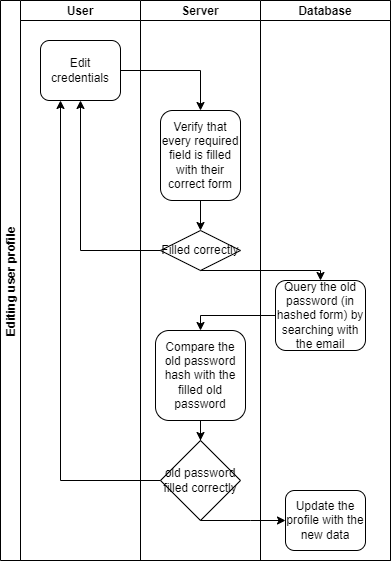

The diagram above was exported from draw.io. Its source (the exported page's mxGraphModel, read from the mxfile embedded in the PNG):
<mxGraphModel dx="891" dy="792" grid="1" gridSize="10" guides="1" tooltips="1" connect="1" arrows="1" fold="1" page="1" pageScale="1" pageWidth="850" pageHeight="1100" math="0" shadow="0">
  <root>
    <mxCell id="0" />
    <mxCell id="1" parent="0" />
    <mxCell id="UQ9E90-4ijLCVvZlLgON-1" value="Editing user profile" style="swimlane;childLayout=stackLayout;resizeParent=1;resizeParentMax=0;startSize=20;horizontal=0;horizontalStack=1;" vertex="1" parent="1">
      <mxGeometry x="230" y="170" width="390" height="560" as="geometry" />
    </mxCell>
    <mxCell id="UQ9E90-4ijLCVvZlLgON-5" value="User" style="swimlane;startSize=20;" vertex="1" parent="UQ9E90-4ijLCVvZlLgON-1">
      <mxGeometry x="20" width="120" height="560" as="geometry" />
    </mxCell>
    <mxCell id="UQ9E90-4ijLCVvZlLgON-7" value="Edit credentials" style="rounded=1;whiteSpace=wrap;html=1;" vertex="1" parent="UQ9E90-4ijLCVvZlLgON-5">
      <mxGeometry x="20" y="40" width="80" height="60" as="geometry" />
    </mxCell>
    <mxCell id="UQ9E90-4ijLCVvZlLgON-2" value="Server" style="swimlane;startSize=20;" vertex="1" parent="UQ9E90-4ijLCVvZlLgON-1">
      <mxGeometry x="140" width="120" height="560" as="geometry" />
    </mxCell>
    <mxCell id="UQ9E90-4ijLCVvZlLgON-11" style="edgeStyle=orthogonalEdgeStyle;rounded=0;orthogonalLoop=1;jettySize=auto;html=1;entryX=0.5;entryY=0;entryDx=0;entryDy=0;" edge="1" parent="UQ9E90-4ijLCVvZlLgON-2" source="UQ9E90-4ijLCVvZlLgON-8" target="UQ9E90-4ijLCVvZlLgON-10">
      <mxGeometry relative="1" as="geometry" />
    </mxCell>
    <mxCell id="UQ9E90-4ijLCVvZlLgON-8" value="Verify that every required field is filled with their correct form" style="rounded=1;whiteSpace=wrap;html=1;" vertex="1" parent="UQ9E90-4ijLCVvZlLgON-2">
      <mxGeometry x="20" y="110" width="80" height="90" as="geometry" />
    </mxCell>
    <mxCell id="UQ9E90-4ijLCVvZlLgON-10" value="Filled correctly" style="rhombus;whiteSpace=wrap;html=1;" vertex="1" parent="UQ9E90-4ijLCVvZlLgON-2">
      <mxGeometry x="20" y="230" width="80" height="40" as="geometry" />
    </mxCell>
    <mxCell id="UQ9E90-4ijLCVvZlLgON-25" style="edgeStyle=orthogonalEdgeStyle;rounded=0;orthogonalLoop=1;jettySize=auto;html=1;entryX=0.5;entryY=0;entryDx=0;entryDy=0;" edge="1" parent="UQ9E90-4ijLCVvZlLgON-2" source="UQ9E90-4ijLCVvZlLgON-19" target="UQ9E90-4ijLCVvZlLgON-24">
      <mxGeometry relative="1" as="geometry" />
    </mxCell>
    <mxCell id="UQ9E90-4ijLCVvZlLgON-19" value="&lt;span style=&quot;&quot;&gt;Compare the old password hash with the filled old password&lt;/span&gt;" style="rounded=1;whiteSpace=wrap;html=1;" vertex="1" parent="UQ9E90-4ijLCVvZlLgON-2">
      <mxGeometry x="15" y="330" width="90" height="90" as="geometry" />
    </mxCell>
    <mxCell id="UQ9E90-4ijLCVvZlLgON-24" value="old password filled correctly" style="rhombus;whiteSpace=wrap;html=1;" vertex="1" parent="UQ9E90-4ijLCVvZlLgON-2">
      <mxGeometry x="20" y="440" width="80" height="80" as="geometry" />
    </mxCell>
    <mxCell id="UQ9E90-4ijLCVvZlLgON-3" value="Database" style="swimlane;startSize=20;" vertex="1" parent="UQ9E90-4ijLCVvZlLgON-1">
      <mxGeometry x="260" width="130" height="560" as="geometry" />
    </mxCell>
    <mxCell id="UQ9E90-4ijLCVvZlLgON-14" value="Query the old password (in hashed form) by searching with the email" style="rounded=1;whiteSpace=wrap;html=1;" vertex="1" parent="UQ9E90-4ijLCVvZlLgON-3">
      <mxGeometry x="15" y="280" width="90" height="70" as="geometry" />
    </mxCell>
    <mxCell id="UQ9E90-4ijLCVvZlLgON-30" value="Update the profile with the new data" style="rounded=1;whiteSpace=wrap;html=1;" vertex="1" parent="UQ9E90-4ijLCVvZlLgON-3">
      <mxGeometry x="25" y="490" width="80" height="60" as="geometry" />
    </mxCell>
    <mxCell id="UQ9E90-4ijLCVvZlLgON-9" value="" style="edgeStyle=orthogonalEdgeStyle;rounded=0;orthogonalLoop=1;jettySize=auto;html=1;" edge="1" parent="UQ9E90-4ijLCVvZlLgON-1" source="UQ9E90-4ijLCVvZlLgON-7" target="UQ9E90-4ijLCVvZlLgON-8">
      <mxGeometry relative="1" as="geometry">
        <Array as="points">
          <mxPoint x="200" y="70" />
        </Array>
      </mxGeometry>
    </mxCell>
    <mxCell id="UQ9E90-4ijLCVvZlLgON-12" style="edgeStyle=orthogonalEdgeStyle;rounded=0;orthogonalLoop=1;jettySize=auto;html=1;entryX=0.5;entryY=1;entryDx=0;entryDy=0;" edge="1" parent="UQ9E90-4ijLCVvZlLgON-1" source="UQ9E90-4ijLCVvZlLgON-10" target="UQ9E90-4ijLCVvZlLgON-7">
      <mxGeometry relative="1" as="geometry" />
    </mxCell>
    <mxCell id="UQ9E90-4ijLCVvZlLgON-13" style="edgeStyle=orthogonalEdgeStyle;rounded=0;orthogonalLoop=1;jettySize=auto;html=1;" edge="1" parent="UQ9E90-4ijLCVvZlLgON-1" source="UQ9E90-4ijLCVvZlLgON-10" target="UQ9E90-4ijLCVvZlLgON-14">
      <mxGeometry relative="1" as="geometry">
        <mxPoint x="320" y="290" as="targetPoint" />
        <Array as="points">
          <mxPoint x="320" y="270" />
        </Array>
      </mxGeometry>
    </mxCell>
    <mxCell id="UQ9E90-4ijLCVvZlLgON-16" value="" style="edgeStyle=orthogonalEdgeStyle;rounded=0;orthogonalLoop=1;jettySize=auto;html=1;" edge="1" parent="UQ9E90-4ijLCVvZlLgON-1" source="UQ9E90-4ijLCVvZlLgON-14">
      <mxGeometry relative="1" as="geometry">
        <mxPoint x="200" y="330" as="targetPoint" />
        <Array as="points">
          <mxPoint x="200" y="315" />
        </Array>
      </mxGeometry>
    </mxCell>
    <mxCell id="UQ9E90-4ijLCVvZlLgON-26" style="edgeStyle=orthogonalEdgeStyle;rounded=0;orthogonalLoop=1;jettySize=auto;html=1;entryX=0.25;entryY=1;entryDx=0;entryDy=0;" edge="1" parent="UQ9E90-4ijLCVvZlLgON-1" source="UQ9E90-4ijLCVvZlLgON-24" target="UQ9E90-4ijLCVvZlLgON-7">
      <mxGeometry relative="1" as="geometry" />
    </mxCell>
    <mxCell id="UQ9E90-4ijLCVvZlLgON-31" style="edgeStyle=orthogonalEdgeStyle;rounded=0;orthogonalLoop=1;jettySize=auto;html=1;" edge="1" parent="UQ9E90-4ijLCVvZlLgON-1" source="UQ9E90-4ijLCVvZlLgON-24" target="UQ9E90-4ijLCVvZlLgON-30">
      <mxGeometry relative="1" as="geometry">
        <Array as="points">
          <mxPoint x="250" y="520" />
          <mxPoint x="250" y="520" />
        </Array>
      </mxGeometry>
    </mxCell>
  </root>
</mxGraphModel>